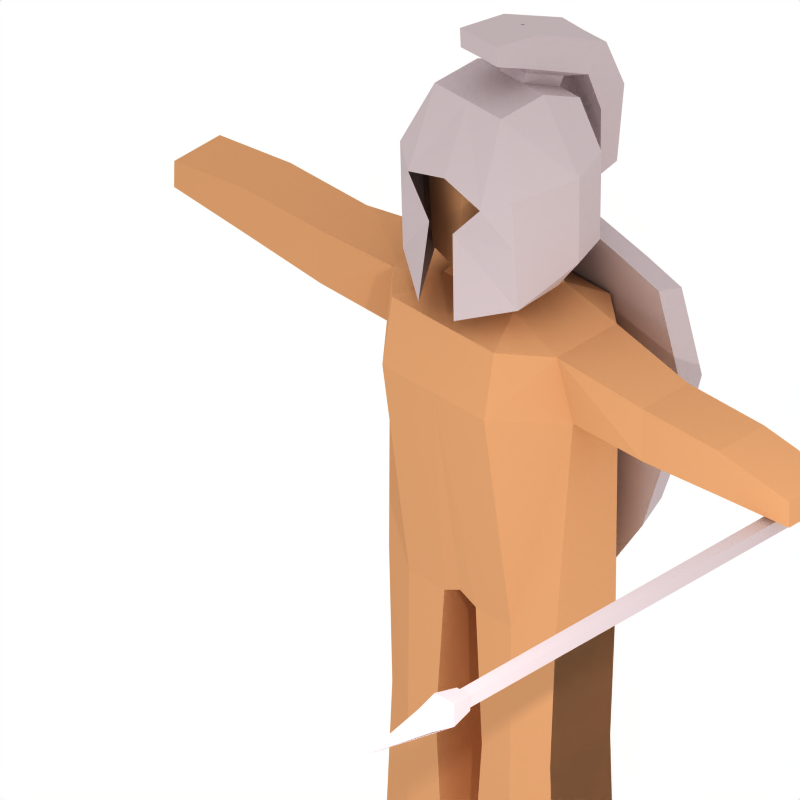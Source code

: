 # Source: blockfigureRigged6.blend  (saved by Blender 2.78.0; exported with 4.5.12 LTS)
import bpy
from mathutils import Matrix  # noqa: F401  (used for matrix-valued properties, if any)

bpy.ops.wm.read_factory_settings(use_empty=True)
scene = bpy.context.scene
scene.name = 'Scene'

# ---- collections
col_collection_1 = bpy.data.collections.new('Collection 1'); scene.collection.children.link(col_collection_1)

# ---- materials (node trees are filled in below, after node groups)
mat_toonskin = bpy.data.materials.new('ToonSkin')
mat_toonskin.alpha_threshold = 0.0
mat_toonskin.diffuse_color = (0.8, 0.5741, 0.3945, 1.0)
mat_toonskin.specular_color = (0.4615, 0.4615, 0.4615)
mat_toonskin.roughness = 0.5
mat_toonskin.specular_intensity = 0.005
mat_toonskin.line_color = (0.0, 0.0, 0.0, 1.0)
mat_toonmetal = bpy.data.materials.new('ToonMetal')
mat_toonmetal.alpha_threshold = 0.0
mat_toonmetal.diffuse_color = (0.7467, 0.6861, 0.6957, 1.0)
mat_toonmetal.specular_color = (0.4615, 0.4615, 0.4615)
mat_toonmetal.roughness = 0.5
mat_toonmetal.specular_intensity = 0.005
mat_toonmetal.line_color = (0.0, 0.0, 0.0, 1.0)

# ---- material node trees

# ---- world
world_world = bpy.data.worlds.new('World'); scene.world = world_world
world_world.color = (1.0, 1.0, 1.0)
world_world.use_sun_shadow = False
world_world.sun_shadow_jitter_overblur = 0.0
world_world.cycles.sampling_method = 'NONE'
world_world.cycles.sample_map_resolution = 256

# ---- cameras
cam_camera = bpy.data.cameras.new('Camera')
cam_camera.type = 'ORTHO'
cam_camera.passepartout_alpha = 0.2
cam_camera.clip_end = 100.0
cam_camera.lens = 35.0
cam_camera.sensor_width = 32.0
cam_camera.sensor_height = 18.0
cam_camera.ortho_scale = 3.0
cam_camera.show_passepartout = False
cam_camera.show_safe_areas = True
cam_camera.dof.focus_distance = 0.0
cam_camera.dof.aperture_fstop = 128.0

# ---- lights
light_area = bpy.data.lights.new('Area', 'AREA')
light_area.transmission_factor = 0.0
light_area.energy = 78.54
light_area.shadow_buffer_clip_start = 0.5
light_area.shadow_soft_size = 0.1
light_area.shadow_maximum_resolution = 0.006
light_area.use_absolute_resolution = True
light_area.size = 0.1
light_area.size_y = 0.1
light_area.cycles.use_multiple_importance_sampling = False

# ---- meshes
me_cube = bpy.data.meshes.new('Cube')
me_cube.from_pydata([(1.219, -0.6117, 1.053), (1.219, 0.8801, 1.053), (0.0, 1.493, 1.045), (0.0, -1.403, 1.082), (1.236, -0.6117, -0.4926), (1.236, 0.8801, -0.4926), (0.0, 1.305, -0.4453), (0.0, -0.9196, -0.4453), (0.7548, 1.305, -0.4926), (0.7548, 1.493, 1.045), (0.7548, -0.9196, -0.4926), (0.7548, -1.403, 1.082), (1.356, -0.4316, 0.6934), (1.356, 0.6999, 0.6951), (2.386, -0.4316, 0.9861), (2.386, 0.6999, 0.9861), (2.386, -0.4316, 0.6967), (2.386, 0.6999, 0.7002), (3.515, -0.4316, 0.9861), (3.515, 0.6999, 0.9861), (3.515, -0.4316, 0.7413), (3.515, 0.6999, 0.7447), (4.562, -0.4316, 0.9237), (4.562, 0.6999, 0.9237), (4.562, -0.4316, 0.7799), (4.562, 0.6999, 0.7816), (0.5219, 0.7556, 1.157), (-0.01952, 0.8076, 1.157), (0.5219, -0.5151, 1.157), (0.0, -0.4584, 1.157), (0.3837, 0.7556, 1.231), (-0.01952, 0.8076, 1.231), (0.3837, -0.5151, 1.231), (0.0, -0.4584, 1.231), (0.5869, 0.6853, 1.31), (0.0, 1.098, 1.31), (0.5869, -0.6828, 1.31), (0.0, -0.9682, 1.31), (0.0, 1.671, 0.7348), (0.0, -1.632, 0.7348), (0.7548, 1.671, 0.7348), (0.7548, -1.632, 0.7348), (0.3577, 0.6919, 1.889), (0.0, 0.7897, 1.889), (0.3577, -0.6292, 1.889), (0.0, -0.5225, 1.889), (0.0, -0.9682, 1.746), (0.6646, -0.6828, 1.746), (0.0, 1.098, 1.746), (0.6646, 0.6853, 1.746), (0.2321, -0.9196, -0.4926), (0.2077, 1.305, -0.4926), (1.171, -0.6117, -1.229), (1.171, 0.8801, -1.229), (1.171, 0.8801, -1.229), (1.171, -0.6117, -1.229), (1.171, 0.8801, -1.229), (1.171, -0.6117, -1.229), (1.171, -0.6117, -1.229), (1.171, 0.8801, -1.229), (1.171, 0.8801, -1.229), (1.171, -0.6117, -1.229), (1.171, -0.6117, -1.229), (1.171, 0.8801, -1.229), (1.171, -0.6117, -1.229), (1.171, 0.8801, -1.229), (1.171, 0.8801, -1.229), (1.171, -0.6117, -1.229), (0.7548, 1.305, -1.229), (0.7548, -0.9196, -1.229), (0.3406, -0.9196, -1.229), (0.3163, 1.305, -1.229), (1.236, -0.6117, -1.91), (1.236, 0.8801, -1.91), (0.7548, 1.305, -1.91), (0.7548, -0.9196, -1.91), (0.2321, -0.9196, -1.91), (0.2077, 1.305, -1.91), (-1.219, -0.6117, 1.053), (-1.219, 0.8801, 1.053), (-1.236, -0.6117, -0.4926), (-1.236, 0.8801, -0.4926), (-0.7548, 1.305, -0.4926), (-0.7548, 1.493, 1.045), (-0.7548, -0.9196, -0.4926), (-0.7548, -1.403, 1.082), (-1.356, -0.4316, 0.6934), (-1.356, 0.6999, 0.6951), (-2.386, -0.4316, 0.9861), (-2.386, 0.6999, 0.9861), (-2.386, -0.4316, 0.6967), (-2.386, 0.6999, 0.7002), (-3.515, -0.4316, 0.9861), (-3.515, 0.6999, 0.9861), (-3.515, -0.4316, 0.7413), (-3.515, 0.6999, 0.7447), (-4.562, -0.4316, 0.9237), (-4.562, 0.6999, 0.9237), (-4.562, -0.4316, 0.7799), (-4.562, 0.6999, 0.7816), (-0.5219, 0.7556, 1.157), (0.01952, 0.8076, 1.157), (-0.5219, -0.5151, 1.157), (-0.3837, 0.7556, 1.231), (0.01952, 0.8076, 1.231), (-0.3837, -0.5151, 1.231), (-0.5869, 0.6853, 1.31), (-0.5869, -0.6828, 1.31), (-0.7548, 1.671, 0.7348), (-0.7548, -1.632, 0.7348), (-0.3577, 0.6919, 1.889), (-0.3577, -0.6292, 1.889), (-0.6646, -0.6828, 1.746), (-0.6646, 0.6853, 1.746), (-0.2321, -0.9196, -0.4926), (-0.2077, 1.305, -0.4926), (-1.171, -0.6117, -1.229), (-1.171, 0.8801, -1.229), (-0.7548, 1.305, -1.229), (-0.7548, -0.9196, -1.229), (-0.3406, -0.9196, -1.229), (-0.3163, 1.305, -1.229), (-1.236, -0.6117, -1.91), (-1.236, 0.8801, -1.91), (-0.7548, 1.305, -1.91), (-0.7548, -0.9196, -1.91), (-0.2321, -0.9196, -1.91), (-0.2077, 1.305, -1.91)], [(2, 3)], [(4, 5, 13, 12), (40, 38, 2, 9), (38, 39, 3, 29, 27, 2), (26, 9, 2, 27), (5, 4, 55, 54), (12, 13, 1, 0), (39, 41, 11, 3), (1, 9, 26), (7, 6, 51, 50), (1, 0, 14, 15), (12, 13, 17, 16), (20, 21, 25, 24), (21, 19, 23, 25), (16, 17, 21, 20), (15, 14, 18, 19), (13, 1, 15, 17), (19, 18, 22, 23), (25, 23, 22, 24), (11, 28, 29, 3), (11, 0, 28), (29, 28, 32, 33), (0, 1, 26, 28), (32, 30, 34, 36), (28, 26, 30, 32), (27, 29, 33, 31), (26, 27, 31, 30), (34, 35, 48, 49), (31, 33, 37, 35), (33, 32, 36, 37), (30, 31, 35, 34), (10, 4, 12, 41), (8, 51, 6, 38, 40), (6, 7, 39, 38), (41, 12, 0, 11), (7, 50, 10, 41, 39), (47, 49, 42, 44), (49, 48, 43, 42), (37, 36, 47, 46), (36, 34, 49, 47), (48, 46, 45, 43), (35, 37, 46, 48), (44, 42, 43, 45), (46, 47, 44, 45), (8, 5, 53, 68), (54, 55, 72, 73), (66, 67, 72, 73), (5, 4, 61, 60), (10, 50, 70, 69), (5, 4, 58, 59), (51, 8, 68, 71), (5, 4, 67, 66), (5, 4, 64, 65), (4, 10, 69, 52), (5, 4, 62, 63), (50, 51, 71, 70), (5, 4, 57, 56), (5, 4, 52, 53), (75, 74, 73, 72), (76, 77, 74, 75), (68, 53, 73, 74), (56, 57, 72, 73), (59, 58, 72, 73), (69, 70, 76, 75), (60, 61, 72, 73), (71, 68, 74, 77), (63, 62, 72, 73), (53, 52, 72, 73), (70, 71, 77, 76), (65, 64, 72, 73), (52, 69, 75, 72), (86, 78, 79, 87), (85, 3, 29, 102), (80, 86, 87, 81), (38, 2, 101, 29, 3, 39), (108, 83, 2, 38), (79, 100, 83), (7, 114, 115, 6), (79, 89, 88, 78), (86, 90, 91, 87), (94, 98, 99, 95), (91, 95, 93, 89), (90, 94, 95, 91), (89, 93, 92, 88), (99, 98, 96, 97), (93, 97, 96, 92), (88, 92, 94, 90), (95, 99, 97, 93), (78, 88, 90, 86), (82, 108, 38, 6, 115), (85, 102, 78), (29, 33, 105, 102), (78, 102, 100, 79), (105, 107, 106, 103), (102, 105, 103, 100), (101, 104, 33, 29), (100, 103, 104, 101), (81, 87, 108, 82), (37, 46, 112, 107), (39, 3, 85, 109), (87, 79, 83, 108), (100, 101, 2, 83), (112, 111, 110, 113), (106, 113, 48, 35), (107, 112, 113, 106), (113, 110, 43, 48), (111, 45, 43, 110), (103, 106, 35, 104), (82, 118, 117, 81), (84, 119, 120, 114), (115, 121, 118, 82), (80, 116, 119, 84), (114, 120, 121, 115), (81, 117, 116, 80), (125, 122, 123, 124), (126, 125, 124, 127), (118, 124, 123, 117), (119, 125, 126, 120), (121, 127, 124, 118), (117, 123, 122, 116), (120, 126, 127, 121), (116, 122, 125, 119), (13, 40, 9, 1), (84, 109, 86, 80), (5, 8, 40, 13), (109, 85, 78, 86), (87, 91, 89, 79), (17, 15, 19, 21), (0, 12, 16, 14), (7, 39, 109, 84, 114), (104, 35, 37, 33), (46, 45, 111, 112), (33, 37, 107, 105), (92, 96, 98, 94), (18, 20, 24, 22), (14, 16, 20, 18)])
me_cube.materials.append(mat_toonskin)
me_cube.use_remesh_preserve_volume = False
me_cube.use_remesh_preserve_attributes = False
me_cube.use_mirror_vertex_groups = False
me_cube.update()
me_cube_003 = bpy.data.meshes.new('Cube.003')
me_cube_003.from_pydata([(-1.261, -1.261, -1.008), (-1.261, 1.262, -1.008), (1.261, 1.262, -1.008), (1.261, -1.261, -1.008), (-1.0, -1.0, 1.0), (-1.0, 1.0, 1.0), (1.0, 1.0, 1.0), (1.0, -1.0, 1.0), (-1.261, 1.262, -0.9006), (-1.261, -1.261, -0.9006), (1.261, 1.262, -0.9006), (1.261, -1.261, -0.9006), (1.0, -1.0, -0.8964), (-1.838, -1.838, -0.954), (1.838, -1.838, -0.954), (1.838, 1.838, -0.954), (-1.838, 1.838, -0.954), (1.0, 1.0, -0.8964), (-1.0, 1.0, -0.8964), (0.0, -0.02223, -1.177), (-1.0, -1.0, -0.8964)], [], [(0, 3, 19), (19, 2, 3), (14, 0, 1, 19), (1, 2, 19), (14, 13, 0, 10, 3), (7, 6, 5, 4), (20, 18, 8, 9), (18, 17, 10, 8), (17, 12, 11, 10), (12, 20, 9, 11), (8, 10, 15, 16), (13, 16, 1, 0), (11, 9, 13, 14), (9, 8, 16, 13), (10, 11, 14, 15), (15, 14, 3, 2), (16, 15, 2, 1), (4, 5, 18, 20), (5, 6, 17, 18), (6, 7, 12, 17), (7, 4, 20, 12)])
me_cube_003.materials.append(mat_toonmetal)
me_cube_003.use_remesh_preserve_volume = False
me_cube_003.use_remesh_preserve_attributes = False
me_cube_003.use_mirror_vertex_groups = False
me_cube_003.update()
me_cube_002 = bpy.data.meshes.new('Cube.002')
me_cube_002.from_pydata([(-0.6827, -0.5388, 1.0), (-0.6526, 0.2275, 0.9135), (-0.002847, 0.2275, 1.088), (0.002715, 0.2275, -1.046), (0.0, -0.5388, 1.191), (0.0, -0.5388, -1.137), (-0.7298, -0.5388, 0.0), (-0.6716, 0.2275, 0.002044), (0.06222, -0.5388, 0.0), (-0.006186, 0.5727, 0.002044), (-0.8413, -0.5388, 0.5), (-0.7972, 0.2275, 0.4578), (0.01839, -0.5388, 0.5), (0.00526, 0.5533, 0.4578), (-0.002847, 0.2275, 1.088), (0.0, -0.5388, -1.137), (-0.5834, -0.5388, -0.455), (0.01505, -0.5388, -0.5), (-0.4138, 0.2275, 0.9854), (-0.2298, -0.5388, -1.0), (0.002715, 0.2275, -1.046), (0.0, -0.5388, 1.191), (-0.007557, 0.3843, -0.4537), (-0.5253, 0.2275, -0.4087), (-0.2159, 0.2275, -0.9094), (-0.4206, -0.5388, 1.079)], [], [(25, 18, 1, 0), (15, 20, 3, 5), (10, 11, 7, 6), (0, 1, 11, 10), (21, 25, 12), (4, 2, 14, 21), (7, 9, 22, 23), (11, 13, 9, 7), (1, 18, 13, 11), (23, 22, 24), (6, 7, 23, 16), (19, 24, 20, 15), (12, 10, 6, 8), (17, 19, 15), (21, 14, 18, 25), (18, 14, 13), (14, 2, 13), (16, 23, 24, 19), (8, 6, 16, 17), (22, 20, 24), (22, 3, 20), (4, 21, 12), (25, 0, 10, 12), (17, 15, 5), (17, 16, 19)])
me_cube_002.materials.append(mat_toonmetal)
me_cube_002.use_remesh_preserve_volume = False
me_cube_002.use_remesh_preserve_attributes = False
me_cube_002.use_mirror_vertex_groups = False
me_cube_002.update()
me_cube_001 = bpy.data.meshes.new('Cube.001')
me_cube_001.from_pydata([(-1.033, -0.8973, -1.713), (-1.0, 0.6388, -1.355), (-0.5925, -0.79, 1.0), (-0.5925, 0.6693, 0.6378), (-1.0, 0.6541, 0.0), (-1.0, -1.0, 0.0), (-0.5925, 0.0, 1.0), (-1.247, 0.0, -1.301), (-0.3153, -1.343, -2.002), (-0.6415, -1.214, -0.1964), (0.0, -1.214, 0.0), (0.0, 1.0, 0.0), (0.0, -0.79, 1.0), (0.0, 0.6693, 0.6378), (0.0, 0.0, 1.0), (-1.241, 0.0, 0.0), (-0.5, 1.0, -1.696), (-0.3557, 1.0, -0.118), (-1.033, -0.1742, -1.675), (-0.0125, 1.05, -1.152), (-0.234, 0.6693, 0.6378), (-0.2099, 0.0, 1.0), (0.0, 0.7388, 0.7663), (0.0, 0.0695, 1.128), (-0.234, 0.7388, 0.7663), (-0.2099, 0.0695, 1.128), (0.00694, 1.001, 0.74), (0.01392, -0.0088, 1.283), (-0.4073, 1.009, 0.7443), (-0.3414, -0.0088, 1.283), (0.01683, 1.343, 1.075), (0.01392, 0.2191, 1.705), (-0.3974, 1.351, 1.079), (-0.3414, 0.2191, 1.705), (0.03688, 1.265, 0.06047), (-0.377, 1.282, 0.0528), (0.05236, 1.708, 0.241), (-0.3615, 1.725, 0.2334), (0.09205, 1.315, -0.99), (-0.3212, 1.339, -1.008), (0.1221, 1.65, -0.9537), (-0.2911, 1.674, -0.9721), (0.02777, -0.5715, 1.575), (-0.327, -0.5896, 1.582), (0.03925, -0.6018, 1.893), (-0.3155, -0.6199, 1.901), (-1.015, -0.9529, -0.7862), (-0.2081, -1.266, -0.7374)], [], [(15, 4, 1, 7), (9, 5, 46, 47), (6, 3, 4, 15), (12, 14, 21, 6, 2), (3, 17, 4), (2, 6, 15, 5), (5, 15, 7, 0, 46), (7, 1, 16, 18), (14, 13, 22, 23), (0, 7, 18, 8), (12, 2, 9, 10), (4, 17, 16, 1), (3, 20, 13, 11, 17), (2, 5, 9), (17, 11, 19, 16), (21, 20, 3, 6), (25, 23, 27, 29), (20, 21, 25, 24), (21, 14, 23, 25), (13, 20, 24, 22), (28, 29, 33, 32), (24, 25, 29, 28), (23, 22, 26, 27), (22, 24, 28, 26), (31, 30, 32, 33), (27, 26, 30, 31), (30, 26, 34, 36), (31, 33, 45, 44), (35, 37, 41, 39), (26, 28, 35, 34), (32, 30, 36, 37), (28, 32, 37, 35), (38, 39, 41, 40), (36, 34, 38, 40), (34, 35, 39, 38), (37, 36, 40, 41), (43, 42, 44, 45), (27, 31, 44, 42), (33, 29, 43, 45), (29, 27, 42, 43), (47, 46, 0, 8)])
me_cube_001.materials.append(mat_toonmetal)
me_cube_001.use_remesh_preserve_volume = False
me_cube_001.use_remesh_preserve_attributes = False
me_cube_001.use_mirror_vertex_groups = False
me_cube_001.update()
arm_armature = bpy.data.armatures.new('Armature')  # bones are not reproduced

# ---- objects
ob_armature = bpy.data.objects.new('Armature', arm_armature)
ob_body = bpy.data.objects.new('Body', me_cube)
ob_spear = bpy.data.objects.new('Spear', me_cube_003)
ob_shield = bpy.data.objects.new('Shield', me_cube_002)
ob_helmet = bpy.data.objects.new('Helmet', me_cube_001)
ob_area = bpy.data.objects.new('Area', light_area)
ob_camera = bpy.data.objects.new('Camera', cam_camera)

# ---- transforms, parenting, visibility, modifiers, constraints
ob_armature.location = (0.0, 0.0, 0.0)
ob_armature.show_axis = True
ob_armature.show_in_front = True
ob_armature.lineart.crease_threshold = 0.0
ob_body.parent = ob_armature
ob_body.location = (0.005975, -0.0419, 1.578)
ob_body.scale = (0.3533, 0.2156, 0.8189)
ob_body.lineart.crease_threshold = 0.0
_vg = ob_body.vertex_groups.new(name='Torso')
for _i, _w in zip([4, 6, 7, 8, 10, 39, 41, 50, 51, 80, 82, 84, 109, 114, 115, 121], [0.0384, 0.9371, 0.6368, 0.08469, 0.1263, 0.05747, 0.05009, 0.3634, 0.8124, 0.03417, 0.08998, 0.1295, 0.01153, 0.3745, 0.8362, 0.001968]): _vg.add([_i], _w, 'REPLACE')
_vg = ob_body.vertex_groups.new(name='Spine')
for _i, _w in zip([0, 1, 2, 3, 7, 9, 11, 26, 27, 28, 29, 30, 31, 32, 33, 34, 35, 36, 37, 38, 39, 40, 41, 42, 43, 44, 45, 46, 47, 48, 49, 78, 79, 83, 85, 88, 100, 101, 102, 103, 104, 105, 106, 107, 108, 109, 110, 111, 112, 113, 114], [0.1354, 0.008965, 0.8668, 0.65, 0.02292, 0.2119, 0.3253, 0.3945, 0.6814, 0.4153, 0.6706, 0.4575, 0.5973, 0.4624, 0.53, 0.462, 0.5452, 0.4524, 0.4863, 0.8883, 0.6858, 0.2625, 0.4444, 0.4115, 0.4108, 0.3738, 0.3328, 0.3896, 0.4028, 0.4387, 0.4246, 0.205, 0.07912, 0.6653, 0.4234, 0.01556, 0.5816, 0.5498, 0.4736, 0.2562, 0.411, 0.3109, 0.1134, 0.1859, 0.8367, 0.7004, 0.005203, 0.05984, 0.06249, 0.01482, 0.001099]): _vg.add([_i], _w, 'REPLACE')
_vg = ob_body.vertex_groups.new(name='Head')
for _i, _w in zip([2, 3, 11, 26, 27, 28, 29, 30, 31, 32, 33, 34, 35, 36, 37, 39, 41, 42, 43, 44, 45, 46, 47, 48, 49, 78, 83, 85, 100, 101, 102, 103, 104, 105, 106, 107, 109, 110, 111, 112, 113], [0.002049, 0.06532, 0.04613, 0.09711, 0.105, 0.1214, 0.1264, 0.143, 0.1565, 0.1792, 0.2455, 0.1856, 0.1837, 0.2189, 0.2705, 0.003731, 0.001607, 0.3362, 0.347, 0.3973, 0.4705, 0.3863, 0.3396, 0.3086, 0.3028, 0.06037, 0.0825, 0.1212, 0.2881, 0.374, 0.3197, 0.69, 0.5294, 0.5894, 0.8619, 0.7596, 0.03131, 0.9675, 0.9282, 0.9229, 0.9612]): _vg.add([_i], _w, 'REPLACE')
_vg = ob_body.vertex_groups.new(name='UpperArm.L')
for _i, _w in zip([0, 1, 2, 3, 9, 11, 12, 13, 14, 15, 16, 17, 18, 19, 20, 21, 22, 25, 26, 27, 28, 29, 30, 31, 32, 33, 34, 35, 36, 37, 38, 39, 40, 41, 42, 43, 44, 45, 46, 47, 48, 49, 78, 79, 83, 85, 86, 87, 88, 90, 92, 100, 101, 102, 103, 104, 105, 106, 107, 108, 109, 110, 111, 112, 113], [0.2858, 0.9573, 0.0, 0.0, 0.0, 0.06069, 0.0, 0.0, 0.8414, 0.9725, 0.9176, 0.9552, 0.1412, 0.01076, 0.08072, 0.007885, 0.02967, 0.0, 0.0, 0.0, 0.0, 0.0, 0.0, 0.0, 0.0, 0.0, 0.0, 0.0, 0.0, 0.0, 0.0, 0.0, 0.0, 0.0, 0.0, 0.0, 0.0, 0.0, 0.0, 0.0, 0.0, 0.0, 0.0, 0.0, 0.0, 0.0, 0.0, 0.0, 0.0, 0.0, 0.0, 0.0, 0.0, 0.0, 0.0, 0.0, 0.0, 0.0, 0.0, 0.0, 0.0, 0.0, 0.0, 0.0, 0.0]): _vg.add([_i], _w, 'REPLACE')
_vg = ob_body.vertex_groups.new(name='LowerArm.L')
for _i, _w in zip([14, 16, 17, 18, 19, 20, 21, 22, 23, 24, 25], [0.1269, 0.07792, 0.036, 0.8538, 0.9693, 0.919, 0.971, 0.9588, 0.9903, 0.9881, 0.998]): _vg.add([_i], _w, 'REPLACE')
_vg = ob_body.vertex_groups.new(name='UpperLeg.L')
for _i, _w in zip([0, 1, 2, 3, 4, 5, 6, 7, 8, 9, 10, 11, 12, 13, 14, 15, 16, 17, 18, 19, 20, 21, 22, 23, 24, 25, 26, 27, 28, 29, 30, 31, 32, 33, 34, 35, 36, 37, 38, 39, 40, 41, 50, 51, 52, 53, 54, 55, 56, 57, 58, 59, 60, 61, 62, 63, 64, 65, 66, 67, 68, 69, 70, 71, 72, 73, 75, 76, 77, 78, 79, 80, 81, 82, 83, 84, 85, 86, 87, 88, 91, 100, 101, 102, 103, 104, 105, 106, 108, 109, 114, 115], [0.0, 0.0, 0.0, 0.0, 0.0, 0.0, 0.0, 0.0, 0.1043, 0.0, 0.0, 0.0, 0.0, 0.0, 0.0, 0.0, 0.0, 0.0, 0.0, 0.0, 0.0, 0.0, 0.0, 0.0, 0.0, 0.0, 0.0, 0.0, 0.0, 0.0, 0.0, 0.0, 0.0, 0.0, 0.0, 0.0, 0.0, 0.0, 0.0, 0.0, 0.0, 0.0, 0.0, 0.0, 0.4824, 0.5007, 0.4993, 0.4983, 0.4996, 0.4983, 0.4983, 0.4993, 0.4993, 0.4983, 0.4983, 0.4993, 0.4983, 0.4993, 0.4993, 0.4983, 0.5267, 0.4292, 0.2729, 0.8531, 0.0574, 0.00726, 0.05379, 0.05086, 0.04234, 0.0, 0.0, 0.0, 0.0, 0.0, 0.0, 0.0, 0.0, 0.0, 0.0, 0.0, 0.0, 0.0, 0.0, 0.0, 0.0, 0.0, 0.0, 0.0, 0.0, 0.0, 0.0, 0.0]): _vg.add([_i], _w, 'REPLACE')
_vg = ob_body.vertex_groups.new(name='LowerLeg.L')
for _i, _w in zip([4, 10, 50, 52, 53, 54, 55, 56, 57, 58, 59, 60, 61, 62, 63, 64, 65, 66, 67, 68, 69, 70, 71, 72, 73, 74, 75, 76, 77], [0.004479, 0.01318, 0.04066, 0.5133, 0.4987, 0.5007, 0.5017, 0.4996, 0.4969, 0.5017, 0.5007, 0.5007, 0.5017, 0.5017, 0.5007, 0.5017, 0.5007, 0.5007, 0.5017, 0.4718, 0.56, 0.7027, 0.1274, 0.9416, 0.9712, 0.9796, 0.9444, 0.9461, 0.9527]): _vg.add([_i], _w, 'REPLACE')
_vg = ob_body.vertex_groups.new(name='UpperArm.R')
for _i, _w in zip([2, 3, 9, 11, 26, 27, 28, 29, 30, 31, 32, 33, 34, 35, 36, 37, 38, 42, 43, 44, 45, 46, 47, 48, 49, 78, 79, 83, 85, 86, 87, 88, 89, 90, 91, 92, 93, 94, 95, 96, 100, 101, 102, 103, 104, 105, 106, 107, 108, 109, 110, 111, 112, 113], [0.0, 0.0, 0.0, 0.0, 0.0, 0.0, 0.0, 0.0, 0.0, 0.0, 0.0, 0.0, 0.0, 0.0, 0.0, 0.0, 0.0, 0.0, 0.0, 0.0, 0.0, 0.0, 0.0, 0.0, 0.0, 0.1871, 0.3958, 0.0, 0.0, 0.0, 0.0, 0.8256, 0.9726, 0.9169, 0.9537, 0.138, 0.01006, 0.08064, 0.007771, 0.01944, 0.0, 0.0, 0.0, 0.0, 0.0, 0.0, 0.0, 0.0, 0.0, 0.0, 0.0, 0.0, 0.0, 0.0]): _vg.add([_i], _w, 'REPLACE')
_vg = ob_body.vertex_groups.new(name='LowerArm.R')
for _i, _w in zip([88, 90, 91, 92, 93, 94, 95, 96, 97, 98, 99], [0.1268, 0.07857, 0.0388, 0.8545, 0.9694, 0.919, 0.971, 0.9634, 0.9973, 0.9885, 0.9988]): _vg.add([_i], _w, 'REPLACE')
_vg = ob_body.vertex_groups.new(name='UpperLeg.R')
for _i, _w in zip([0, 1, 2, 3, 4, 5, 6, 7, 8, 9, 10, 11, 12, 13, 14, 15, 16, 17, 18, 19, 20, 21, 22, 23, 24, 25, 26, 27, 28, 29, 30, 31, 32, 33, 34, 35, 36, 37, 38, 39, 40, 41, 42, 43, 47, 48, 49, 50, 51, 78, 79, 80, 81, 82, 83, 84, 85, 86, 87, 88, 89, 90, 91, 92, 93, 94, 95, 97, 100, 101, 102, 103, 104, 105, 106, 108, 109, 110, 113, 114, 115, 116, 117, 118, 119, 120, 121, 122, 124, 125, 126, 127], [0.0, 0.0, 0.0, 0.0, 0.0, 0.0, 0.0, 0.0, 0.0, 0.0, 0.0, 0.0, 0.0, 0.0, 0.0, 0.0, 0.0, 0.0, 0.0, 0.0, 0.0, 0.0, 0.0, 0.0, 0.0, 0.0, 0.0, 0.0, 0.0, 0.0, 0.0, 0.0, 0.0, 0.0, 0.0, 0.0, 0.0, 0.0, 0.0, 0.0, 0.0, 0.0, 0.0, 0.0, 0.0, 0.0, 0.0, 0.0, 0.0, 0.0, 0.0, 0.0, 0.0, 0.0, 0.0, 0.0, 0.0, 0.0, 0.0, 0.0, 0.0, 0.0, 0.0, 0.0, 0.0, 0.0, 0.0, 0.0, 0.0, 0.0, 0.0, 0.0, 0.0, 0.0, 0.0, 0.0, 0.0, 0.0, 0.0, 0.0, 0.0, 0.4852, 0.5154, 0.9069, 0.432, 0.2848, 0.8855, 0.05551, 0.007539, 0.05596, 0.05687, 0.06051]): _vg.add([_i], _w, 'REPLACE')
_vg = ob_body.vertex_groups.new(name='LowerLeg.R')
for _i, _w in zip([84, 114, 116, 117, 118, 119, 120, 121, 122, 123, 124, 125, 126, 127], [0.01184, 0.03979, 0.5105, 0.4843, 0.08898, 0.5563, 0.6884, 0.08826, 0.9434, 0.9794, 0.9708, 0.942, 0.9395, 0.9377]): _vg.add([_i], _w, 'REPLACE')
_m = ob_body.modifiers.new('Armature', 'ARMATURE')
_m.object = ob_armature
ob_spear.location = (1.49, -0.02308, 2.152)
ob_spear.rotation_euler = (1.569, 0.0, 0.0)
ob_spear.scale = (0.02838, 0.02838, -1.918)
ob_spear.hide_viewport = True
ob_spear.lineart.crease_threshold = 0.0
ob_shield.location = (-0.006761, 0.4007, 1.795)
ob_shield.scale = (0.7558, 0.1923, 0.7558)
ob_shield.hide_viewport = True
ob_shield.lineart.crease_threshold = 0.0
_m = ob_shield.modifiers.new('Mirror', 'MIRROR')
ob_helmet.location = (-0.0063, 0.0223, 3.116)
ob_helmet.scale = (-0.292, 0.292, 0.292)
ob_helmet.hide_viewport = True
ob_helmet.lineart.crease_threshold = 0.0
_m = ob_helmet.modifiers.new('Mirror', 'MIRROR')
ob_area.location = (3.366, -2.839, 4.167)
ob_area.lineart.crease_threshold = 0.0
ob_camera.location = (11.47, -12.42, 13.42)
ob_camera.rotation_euler = (0.9746, -0.00698, 0.7737)
ob_camera.scale = (9.461, 9.461, 9.461)
ob_camera.lock_rotations_4d = False
ob_camera.empty_display_type = 'ARROWS'
ob_camera.color = (0.0, 0.0, 0.0, 0.0)
ob_camera.display_type = 'WIRE'
ob_camera.lineart.crease_threshold = 0.0

# ---- collection membership
col_collection_1.objects.link(ob_armature)
col_collection_1.objects.link(ob_body)
col_collection_1.objects.link(ob_spear)
col_collection_1.objects.link(ob_shield)
col_collection_1.objects.link(ob_helmet)
col_collection_1.objects.link(ob_area)
col_collection_1.objects.link(ob_camera)

# ---- scene / render settings (as saved in the file)
scene.camera = ob_camera
scene.frame_start = 1; scene.frame_end = 60; scene.frame_set(5)
scene.render.engine = 'BLENDER_EEVEE_NEXT'
scene.render.image_settings.compression = 90
scene.render.resolution_x = 512
scene.render.resolution_y = 512
scene.render.pixel_aspect_x = 100.0
scene.render.pixel_aspect_y = 100.0
scene.render.fps = 25
scene.render.dither_intensity = 0.0
scene.render.use_compositing = False
scene.render.use_sequencer = False
scene.render.use_bake_selected_to_active = True
scene.render.bake_margin = 2
scene.render.bake_bias = 0.0
scene.render.use_stamp_time = False
scene.render.use_stamp_date = False
scene.render.use_stamp_frame = False
scene.render.use_stamp_camera = False
scene.render.use_stamp_scene = False
scene.render.use_stamp_filename = False
scene.render.use_stamp_render_time = False
scene.render.stamp_font_size = 0
scene.cycles.use_denoising = False
scene.cycles.samples = 10
scene.cycles.sampling_pattern = 'TABULATED_SOBOL'
scene.cycles.light_sampling_threshold = 0.0
scene.cycles.use_adaptive_sampling = False
scene.cycles.use_light_tree = False
scene.cycles.blur_glossy = 0.0
scene.cycles.volume_bounces = 1
scene.cycles.pixel_filter_type = 'GAUSSIAN'
scene.cycles.sample_clamp_indirect = 0.0
scene.view_settings.view_transform = 'Raw'
bpy.context.view_layer.update()

